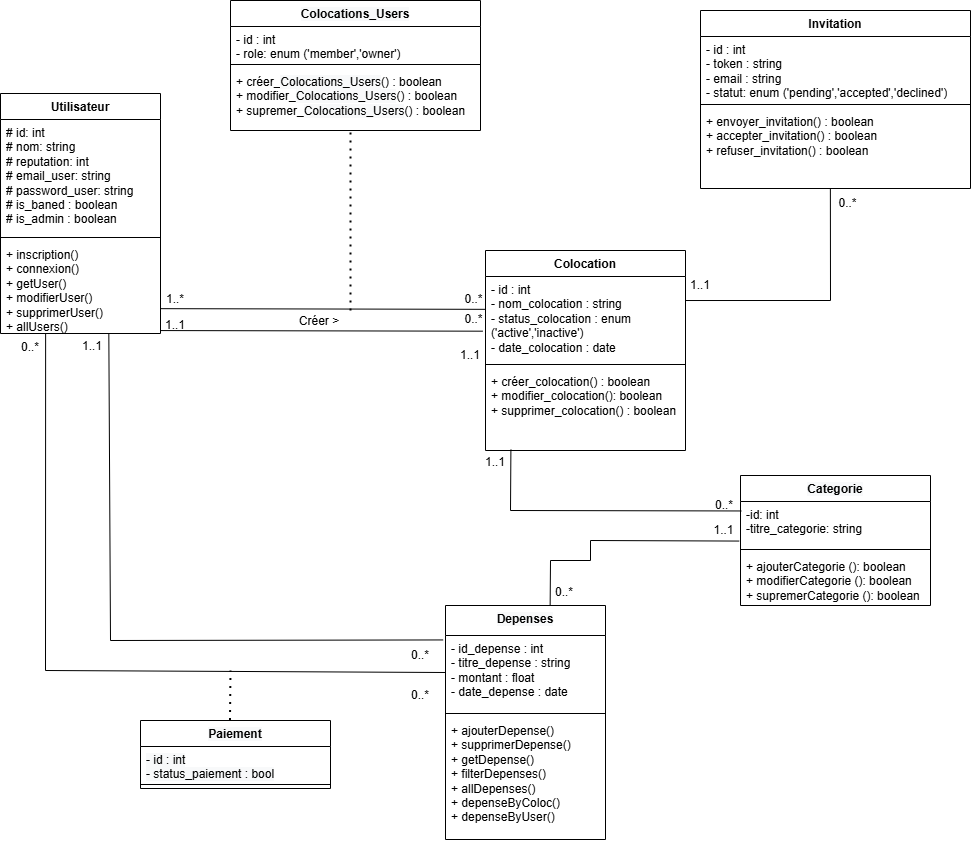

The diagram above was exported from draw.io. Its source (the exported page's mxGraphModel, read from the mxfile embedded in the PNG):
<mxGraphModel dx="1464" dy="806" grid="1" gridSize="10" guides="1" tooltips="1" connect="1" arrows="1" fold="1" page="1" pageScale="1" pageWidth="827" pageHeight="1169" math="0" shadow="0">
  <root>
    <mxCell id="0" />
    <mxCell id="1" parent="0" />
    <mxCell id="O8SW0YHzRb03-Lzsnk3r-1" value="&lt;span style=&quot;font-family: Helvetica, &amp;quot;VP Default&amp;quot;; background-color: rgb(248, 249, 250);&quot;&gt;Depenses&lt;/span&gt;" style="swimlane;fontStyle=1;align=center;verticalAlign=top;childLayout=stackLayout;horizontal=1;startSize=30;horizontalStack=0;resizeParent=1;resizeParentMax=0;resizeLast=0;collapsible=1;marginBottom=0;whiteSpace=wrap;html=1;" vertex="1" parent="1">
      <mxGeometry x="785" y="755" width="160" height="234" as="geometry">
        <mxRectangle x="300" y="290" width="90" height="30" as="alternateBounds" />
      </mxGeometry>
    </mxCell>
    <mxCell id="O8SW0YHzRb03-Lzsnk3r-2" value="- id_depense : int&lt;br&gt;- titre_depense : string&lt;br&gt;- montant : float&lt;br&gt;- date_depense : date" style="text;strokeColor=none;fillColor=none;align=left;verticalAlign=top;spacingLeft=4;spacingRight=4;overflow=hidden;rotatable=0;points=[[0,0.5],[1,0.5]];portConstraint=eastwest;whiteSpace=wrap;html=1;" vertex="1" parent="O8SW0YHzRb03-Lzsnk3r-1">
      <mxGeometry y="30" width="160" height="74" as="geometry" />
    </mxCell>
    <mxCell id="O8SW0YHzRb03-Lzsnk3r-3" value="" style="line;strokeWidth=1;fillColor=none;align=left;verticalAlign=middle;spacingTop=-1;spacingLeft=3;spacingRight=3;rotatable=0;labelPosition=right;points=[];portConstraint=eastwest;strokeColor=inherit;" vertex="1" parent="O8SW0YHzRb03-Lzsnk3r-1">
      <mxGeometry y="104" width="160" height="8" as="geometry" />
    </mxCell>
    <mxCell id="O8SW0YHzRb03-Lzsnk3r-4" value="+ ajouterDepense()&lt;br&gt;+ supprimerDepense()&lt;br&gt;+ getDepense()&lt;br&gt;+ filterDepenses()&lt;br&gt;+ allDepenses()&lt;br&gt;+ depenseByColoc()&lt;br&gt;+ depenseByUser()" style="text;strokeColor=none;fillColor=none;align=left;verticalAlign=top;spacingLeft=4;spacingRight=4;overflow=hidden;rotatable=0;points=[[0,0.5],[1,0.5]];portConstraint=eastwest;whiteSpace=wrap;html=1;" vertex="1" parent="O8SW0YHzRb03-Lzsnk3r-1">
      <mxGeometry y="112" width="160" height="122" as="geometry" />
    </mxCell>
    <mxCell id="O8SW0YHzRb03-Lzsnk3r-5" value="&lt;span style=&quot;font-family: Helvetica, &amp;quot;VP Default&amp;quot;; background-color: rgb(248, 249, 250);&quot;&gt;Categorie&lt;/span&gt;" style="swimlane;fontStyle=1;align=center;verticalAlign=top;childLayout=stackLayout;horizontal=1;startSize=26;horizontalStack=0;resizeParent=1;resizeParentMax=0;resizeLast=0;collapsible=1;marginBottom=0;whiteSpace=wrap;html=1;" vertex="1" parent="1">
      <mxGeometry x="1080" y="625" width="190" height="130" as="geometry" />
    </mxCell>
    <mxCell id="O8SW0YHzRb03-Lzsnk3r-6" value="-id: int&amp;nbsp;&lt;div&gt;-titre_categorie: string&lt;/div&gt;" style="text;strokeColor=none;fillColor=none;align=left;verticalAlign=top;spacingLeft=4;spacingRight=4;overflow=hidden;rotatable=0;points=[[0,0.5],[1,0.5]];portConstraint=eastwest;whiteSpace=wrap;html=1;" vertex="1" parent="O8SW0YHzRb03-Lzsnk3r-5">
      <mxGeometry y="26" width="190" height="44" as="geometry" />
    </mxCell>
    <mxCell id="O8SW0YHzRb03-Lzsnk3r-7" value="" style="line;strokeWidth=1;fillColor=none;align=left;verticalAlign=middle;spacingTop=-1;spacingLeft=3;spacingRight=3;rotatable=0;labelPosition=right;points=[];portConstraint=eastwest;strokeColor=inherit;" vertex="1" parent="O8SW0YHzRb03-Lzsnk3r-5">
      <mxGeometry y="70" width="190" height="8" as="geometry" />
    </mxCell>
    <mxCell id="O8SW0YHzRb03-Lzsnk3r-8" value="+ ajouterCategorie (): boolean&lt;div&gt;+ modifierCategorie (): boolean&lt;/div&gt;&lt;div&gt;+ supremerCategorie (): boolean&lt;/div&gt;" style="text;strokeColor=none;fillColor=none;align=left;verticalAlign=top;spacingLeft=4;spacingRight=4;overflow=hidden;rotatable=0;points=[[0,0.5],[1,0.5]];portConstraint=eastwest;whiteSpace=wrap;html=1;" vertex="1" parent="O8SW0YHzRb03-Lzsnk3r-5">
      <mxGeometry y="78" width="190" height="52" as="geometry" />
    </mxCell>
    <mxCell id="O8SW0YHzRb03-Lzsnk3r-9" value="Colocation" style="swimlane;fontStyle=1;align=center;verticalAlign=top;childLayout=stackLayout;horizontal=1;startSize=26;horizontalStack=0;resizeParent=1;resizeParentMax=0;resizeLast=0;collapsible=1;marginBottom=0;whiteSpace=wrap;html=1;" vertex="1" parent="1">
      <mxGeometry x="825" y="400" width="200" height="200" as="geometry" />
    </mxCell>
    <mxCell id="O8SW0YHzRb03-Lzsnk3r-10" value="- id : int&amp;nbsp;&lt;div&gt;-&amp;nbsp;nom_colocation : string&lt;/div&gt;&lt;div&gt;-&amp;nbsp;status_colocation : enum ('active','inactive')&lt;/div&gt;&lt;div&gt;-&amp;nbsp;date_colocation : date&lt;/div&gt;&lt;div&gt;&lt;br&gt;&lt;/div&gt;" style="text;strokeColor=none;fillColor=none;align=left;verticalAlign=top;spacingLeft=4;spacingRight=4;overflow=hidden;rotatable=0;points=[[0,0.5],[1,0.5]];portConstraint=eastwest;whiteSpace=wrap;html=1;" vertex="1" parent="O8SW0YHzRb03-Lzsnk3r-9">
      <mxGeometry y="26" width="200" height="84" as="geometry" />
    </mxCell>
    <mxCell id="O8SW0YHzRb03-Lzsnk3r-11" value="" style="line;strokeWidth=1;fillColor=none;align=left;verticalAlign=middle;spacingTop=-1;spacingLeft=3;spacingRight=3;rotatable=0;labelPosition=right;points=[];portConstraint=eastwest;strokeColor=inherit;" vertex="1" parent="O8SW0YHzRb03-Lzsnk3r-9">
      <mxGeometry y="110" width="200" height="8" as="geometry" />
    </mxCell>
    <mxCell id="O8SW0YHzRb03-Lzsnk3r-12" value="+ créer_colocation() : boolean&amp;nbsp;&lt;div&gt;+&amp;nbsp;modifier_colocation(): boolean&lt;/div&gt;&lt;div&gt;+&amp;nbsp;supprimer_colocation() : boolean&amp;nbsp;&lt;/div&gt;" style="text;strokeColor=none;fillColor=none;align=left;verticalAlign=top;spacingLeft=4;spacingRight=4;overflow=hidden;rotatable=0;points=[[0,0.5],[1,0.5]];portConstraint=eastwest;whiteSpace=wrap;html=1;" vertex="1" parent="O8SW0YHzRb03-Lzsnk3r-9">
      <mxGeometry y="118" width="200" height="82" as="geometry" />
    </mxCell>
    <mxCell id="O8SW0YHzRb03-Lzsnk3r-13" value="Invitation" style="swimlane;fontStyle=1;align=center;verticalAlign=top;childLayout=stackLayout;horizontal=1;startSize=26;horizontalStack=0;resizeParent=1;resizeParentMax=0;resizeLast=0;collapsible=1;marginBottom=0;whiteSpace=wrap;html=1;" vertex="1" parent="1">
      <mxGeometry x="1040" y="160" width="270" height="178" as="geometry" />
    </mxCell>
    <mxCell id="O8SW0YHzRb03-Lzsnk3r-14" value="- id : int&lt;div&gt;- token : string&lt;br&gt;&lt;div&gt;- email : string&lt;br&gt;&lt;div&gt;- statut: enum ('pending','accepted','declined')&lt;/div&gt;&lt;/div&gt;&lt;/div&gt;" style="text;strokeColor=none;fillColor=none;align=left;verticalAlign=top;spacingLeft=4;spacingRight=4;overflow=hidden;rotatable=0;points=[[0,0.5],[1,0.5]];portConstraint=eastwest;whiteSpace=wrap;html=1;" vertex="1" parent="O8SW0YHzRb03-Lzsnk3r-13">
      <mxGeometry y="26" width="270" height="64" as="geometry" />
    </mxCell>
    <mxCell id="O8SW0YHzRb03-Lzsnk3r-15" value="" style="line;strokeWidth=1;fillColor=none;align=left;verticalAlign=middle;spacingTop=-1;spacingLeft=3;spacingRight=3;rotatable=0;labelPosition=right;points=[];portConstraint=eastwest;strokeColor=inherit;" vertex="1" parent="O8SW0YHzRb03-Lzsnk3r-13">
      <mxGeometry y="90" width="270" height="8" as="geometry" />
    </mxCell>
    <mxCell id="O8SW0YHzRb03-Lzsnk3r-16" value="+ envoyer_invitation() : boolean&lt;div&gt;+ accepter_invitation() : boolean&lt;/div&gt;&lt;div&gt;+ refuser_invitation() : boolean&lt;/div&gt;" style="text;strokeColor=none;fillColor=none;align=left;verticalAlign=top;spacingLeft=4;spacingRight=4;overflow=hidden;rotatable=0;points=[[0,0.5],[1,0.5]];portConstraint=eastwest;whiteSpace=wrap;html=1;" vertex="1" parent="O8SW0YHzRb03-Lzsnk3r-13">
      <mxGeometry y="98" width="270" height="80" as="geometry" />
    </mxCell>
    <mxCell id="O8SW0YHzRb03-Lzsnk3r-17" value="" style="endArrow=none;html=1;rounded=0;exitX=1.002;exitY=0.968;exitDx=0;exitDy=0;exitPerimeter=0;entryX=-0.013;entryY=0.651;entryDx=0;entryDy=0;entryPerimeter=0;" edge="1" parent="1" source="O8SW0YHzRb03-Lzsnk3r-28" target="O8SW0YHzRb03-Lzsnk3r-10">
      <mxGeometry width="50" height="50" relative="1" as="geometry">
        <mxPoint x="505.3199999999997" y="481.03599999999983" as="sourcePoint" />
        <mxPoint x="825" y="470" as="targetPoint" />
      </mxGeometry>
    </mxCell>
    <mxCell id="O8SW0YHzRb03-Lzsnk3r-18" value="&lt;span style=&quot;font-family: Helvetica, &amp;quot;VP Default&amp;quot;; background-color: rgb(248, 249, 250);&quot;&gt;Colocations_Users&lt;/span&gt;" style="swimlane;fontStyle=1;align=center;verticalAlign=top;childLayout=stackLayout;horizontal=1;startSize=26;horizontalStack=0;resizeParent=1;resizeParentMax=0;resizeLast=0;collapsible=1;marginBottom=0;whiteSpace=wrap;html=1;" vertex="1" parent="1">
      <mxGeometry x="570" y="150" width="250" height="130" as="geometry" />
    </mxCell>
    <mxCell id="O8SW0YHzRb03-Lzsnk3r-19" value="- id : int&lt;div&gt;- role: enum ('member','owner')&lt;/div&gt;" style="text;strokeColor=none;fillColor=none;align=left;verticalAlign=top;spacingLeft=4;spacingRight=4;overflow=hidden;rotatable=0;points=[[0,0.5],[1,0.5]];portConstraint=eastwest;whiteSpace=wrap;html=1;" vertex="1" parent="O8SW0YHzRb03-Lzsnk3r-18">
      <mxGeometry y="26" width="250" height="34" as="geometry" />
    </mxCell>
    <mxCell id="O8SW0YHzRb03-Lzsnk3r-20" value="" style="line;strokeWidth=1;fillColor=none;align=left;verticalAlign=middle;spacingTop=-1;spacingLeft=3;spacingRight=3;rotatable=0;labelPosition=right;points=[];portConstraint=eastwest;strokeColor=inherit;" vertex="1" parent="O8SW0YHzRb03-Lzsnk3r-18">
      <mxGeometry y="60" width="250" height="8" as="geometry" />
    </mxCell>
    <mxCell id="O8SW0YHzRb03-Lzsnk3r-21" value="+ créer_&lt;span style=&quot;font-family: Helvetica, &amp;quot;VP Default&amp;quot;; text-align: center; background-color: rgb(248, 249, 250);&quot;&gt;Colocations_Users&lt;/span&gt;() : boolean&lt;div&gt;+ modifier_&lt;span style=&quot;font-family: Helvetica, &amp;quot;VP Default&amp;quot;; text-align: center; background-color: rgb(248, 249, 250);&quot;&gt;Colocations_Users&lt;/span&gt;() : boolean&lt;/div&gt;&lt;div&gt;+ supremer_&lt;span style=&quot;font-family: Helvetica, &amp;quot;VP Default&amp;quot;; text-align: center; background-color: rgb(248, 249, 250);&quot;&gt;Colocations_Users&lt;/span&gt;() : boolean&lt;/div&gt;" style="text;strokeColor=none;fillColor=none;align=left;verticalAlign=top;spacingLeft=4;spacingRight=4;overflow=hidden;rotatable=0;points=[[0,0.5],[1,0.5]];portConstraint=eastwest;whiteSpace=wrap;html=1;" vertex="1" parent="O8SW0YHzRb03-Lzsnk3r-18">
      <mxGeometry y="68" width="250" height="62" as="geometry" />
    </mxCell>
    <mxCell id="O8SW0YHzRb03-Lzsnk3r-22" value="1..1" style="text;html=1;whiteSpace=wrap;strokeColor=none;fillColor=none;align=center;verticalAlign=middle;rounded=0;" vertex="1" parent="1">
      <mxGeometry x="505" y="465" width="20" height="19" as="geometry" />
    </mxCell>
    <mxCell id="O8SW0YHzRb03-Lzsnk3r-23" value="0..*" style="text;html=1;whiteSpace=wrap;strokeColor=none;fillColor=none;align=center;verticalAlign=middle;rounded=0;" vertex="1" parent="1">
      <mxGeometry x="802" y="454" width="23" height="30" as="geometry" />
    </mxCell>
    <mxCell id="O8SW0YHzRb03-Lzsnk3r-24" value="" style="endArrow=none;html=1;rounded=0;entryX=0.654;entryY=0;entryDx=0;entryDy=0;exitX=-0.007;exitY=0.899;exitDx=0;exitDy=0;entryPerimeter=0;exitPerimeter=0;" edge="1" parent="1" source="O8SW0YHzRb03-Lzsnk3r-6" target="O8SW0YHzRb03-Lzsnk3r-1">
      <mxGeometry width="50" height="50" relative="1" as="geometry">
        <mxPoint x="857" y="839" as="sourcePoint" />
        <mxPoint x="907" y="789" as="targetPoint" />
        <Array as="points">
          <mxPoint x="930" y="690" />
          <mxPoint x="930" y="710" />
          <mxPoint x="890" y="710" />
        </Array>
      </mxGeometry>
    </mxCell>
    <mxCell id="O8SW0YHzRb03-Lzsnk3r-25" value="Utilisateur" style="swimlane;fontStyle=1;align=center;verticalAlign=top;childLayout=stackLayout;horizontal=1;startSize=26;horizontalStack=0;resizeParent=1;resizeParentMax=0;resizeLast=0;collapsible=1;marginBottom=0;whiteSpace=wrap;html=1;" vertex="1" parent="1">
      <mxGeometry x="340" y="243" width="160" height="240" as="geometry">
        <mxRectangle x="300" y="290" width="90" height="30" as="alternateBounds" />
      </mxGeometry>
    </mxCell>
    <mxCell id="O8SW0YHzRb03-Lzsnk3r-26" value="# id: int&lt;br&gt;# nom: string&lt;br&gt;# reputation: int&lt;br&gt;# email_user: string&lt;br&gt;# password_user: string&lt;div&gt;&lt;div&gt;&lt;span style=&quot;background-color: transparent; color: light-dark(rgb(0, 0, 0), rgb(255, 255, 255));&quot;&gt;# is_baned : boolean&lt;/span&gt;&lt;/div&gt;&lt;/div&gt;&lt;div&gt;# is_admin : boolean&lt;/div&gt;" style="text;strokeColor=none;fillColor=none;align=left;verticalAlign=top;spacingLeft=4;spacingRight=4;overflow=hidden;rotatable=0;points=[[0,0.5],[1,0.5]];portConstraint=eastwest;whiteSpace=wrap;html=1;" vertex="1" parent="O8SW0YHzRb03-Lzsnk3r-25">
      <mxGeometry y="26" width="160" height="114" as="geometry" />
    </mxCell>
    <mxCell id="O8SW0YHzRb03-Lzsnk3r-27" value="" style="line;strokeWidth=1;fillColor=none;align=left;verticalAlign=middle;spacingTop=-1;spacingLeft=3;spacingRight=3;rotatable=0;labelPosition=right;points=[];portConstraint=eastwest;strokeColor=inherit;" vertex="1" parent="O8SW0YHzRb03-Lzsnk3r-25">
      <mxGeometry y="140" width="160" height="8" as="geometry" />
    </mxCell>
    <mxCell id="O8SW0YHzRb03-Lzsnk3r-28" value="+ inscription()&lt;br&gt;+ connexion()&lt;br&gt;+ getUser()&lt;br&gt;+ modifierUser()&lt;br&gt;+ supprimerUser()&lt;br&gt;+ allUsers()" style="text;strokeColor=none;fillColor=none;align=left;verticalAlign=top;spacingLeft=4;spacingRight=4;overflow=hidden;rotatable=0;points=[[0,0.5],[1,0.5]];portConstraint=eastwest;whiteSpace=wrap;html=1;" vertex="1" parent="O8SW0YHzRb03-Lzsnk3r-25">
      <mxGeometry y="148" width="160" height="92" as="geometry" />
    </mxCell>
    <mxCell id="O8SW0YHzRb03-Lzsnk3r-29" value="&lt;span style=&quot;font-family: Helvetica, &amp;quot;VP Default&amp;quot;; background-color: rgb(248, 249, 250);&quot;&gt;Paiement&lt;/span&gt;" style="swimlane;fontStyle=1;align=center;verticalAlign=top;childLayout=stackLayout;horizontal=1;startSize=26;horizontalStack=0;resizeParent=1;resizeParentMax=0;resizeLast=0;collapsible=1;marginBottom=0;whiteSpace=wrap;html=1;" vertex="1" parent="1">
      <mxGeometry x="480" y="870" width="190" height="68" as="geometry" />
    </mxCell>
    <mxCell id="O8SW0YHzRb03-Lzsnk3r-30" value="&lt;div&gt;&lt;span style=&quot;font-family: Helvetica, &amp;quot;VP Default&amp;quot;; text-wrap-mode: nowrap; background-color: rgb(248, 249, 250);&quot;&gt;- id : int&lt;/span&gt;&lt;/div&gt;&lt;span style=&quot;font-family: Helvetica, &amp;quot;VP Default&amp;quot;; text-wrap-mode: nowrap; background-color: rgb(248, 249, 250);&quot;&gt;- status_paiement : bool&lt;/span&gt;" style="text;strokeColor=none;fillColor=none;align=left;verticalAlign=top;spacingLeft=4;spacingRight=4;overflow=hidden;rotatable=0;points=[[0,0.5],[1,0.5]];portConstraint=eastwest;whiteSpace=wrap;html=1;" vertex="1" parent="O8SW0YHzRb03-Lzsnk3r-29">
      <mxGeometry y="26" width="190" height="34" as="geometry" />
    </mxCell>
    <mxCell id="O8SW0YHzRb03-Lzsnk3r-31" value="" style="line;strokeWidth=1;fillColor=none;align=left;verticalAlign=middle;spacingTop=-1;spacingLeft=3;spacingRight=3;rotatable=0;labelPosition=right;points=[];portConstraint=eastwest;strokeColor=inherit;" vertex="1" parent="O8SW0YHzRb03-Lzsnk3r-29">
      <mxGeometry y="60" width="190" height="8" as="geometry" />
    </mxCell>
    <mxCell id="O8SW0YHzRb03-Lzsnk3r-32" value="" style="endArrow=none;html=1;rounded=0;entryX=0.127;entryY=0.99;entryDx=0;entryDy=0;entryPerimeter=0;exitX=0.004;exitY=0.215;exitDx=0;exitDy=0;exitPerimeter=0;" edge="1" parent="1" source="O8SW0YHzRb03-Lzsnk3r-6" target="O8SW0YHzRb03-Lzsnk3r-12">
      <mxGeometry width="50" height="50" relative="1" as="geometry">
        <mxPoint x="990" y="630" as="sourcePoint" />
        <mxPoint x="705" y="690" as="targetPoint" />
        <Array as="points">
          <mxPoint x="850" y="660" />
        </Array>
      </mxGeometry>
    </mxCell>
    <mxCell id="O8SW0YHzRb03-Lzsnk3r-33" value="" style="endArrow=none;html=1;rounded=0;entryX=0.481;entryY=1.008;entryDx=0;entryDy=0;exitX=1.001;exitY=0.286;exitDx=0;exitDy=0;entryPerimeter=0;exitPerimeter=0;" edge="1" parent="1" source="O8SW0YHzRb03-Lzsnk3r-10" target="O8SW0YHzRb03-Lzsnk3r-16">
      <mxGeometry width="50" height="50" relative="1" as="geometry">
        <mxPoint x="1265" y="615" as="sourcePoint" />
        <mxPoint x="1120" y="460" as="targetPoint" />
        <Array as="points">
          <mxPoint x="1170" y="450" />
        </Array>
      </mxGeometry>
    </mxCell>
    <mxCell id="O8SW0YHzRb03-Lzsnk3r-34" value="1..1" style="text;html=1;whiteSpace=wrap;strokeColor=none;fillColor=none;align=center;verticalAlign=middle;rounded=0;" vertex="1" parent="1">
      <mxGeometry x="1010" y="420" width="60" height="30" as="geometry" />
    </mxCell>
    <mxCell id="O8SW0YHzRb03-Lzsnk3r-35" value="0..*" style="text;html=1;whiteSpace=wrap;strokeColor=none;fillColor=none;align=center;verticalAlign=middle;rounded=0;" vertex="1" parent="1">
      <mxGeometry x="1177" y="338" width="21" height="30" as="geometry" />
    </mxCell>
    <mxCell id="O8SW0YHzRb03-Lzsnk3r-36" value="1..1" style="text;html=1;whiteSpace=wrap;strokeColor=none;fillColor=none;align=center;verticalAlign=middle;rounded=0;" vertex="1" parent="1">
      <mxGeometry x="1057" y="670" width="13" height="19" as="geometry" />
    </mxCell>
    <mxCell id="O8SW0YHzRb03-Lzsnk3r-37" value="0..*" style="text;html=1;whiteSpace=wrap;strokeColor=none;fillColor=none;align=center;verticalAlign=middle;rounded=0;" vertex="1" parent="1">
      <mxGeometry x="894" y="730" width="20" height="25" as="geometry" />
    </mxCell>
    <mxCell id="O8SW0YHzRb03-Lzsnk3r-38" value="0..*" style="text;html=1;whiteSpace=wrap;strokeColor=none;fillColor=none;align=center;verticalAlign=middle;rounded=0;" vertex="1" parent="1">
      <mxGeometry x="1033.5" y="640" width="60" height="30" as="geometry" />
    </mxCell>
    <mxCell id="O8SW0YHzRb03-Lzsnk3r-39" value="0..*" style="text;html=1;whiteSpace=wrap;strokeColor=none;fillColor=none;align=center;verticalAlign=middle;rounded=0;" vertex="1" parent="1">
      <mxGeometry x="730" y="790" width="60" height="30" as="geometry" />
    </mxCell>
    <mxCell id="O8SW0YHzRb03-Lzsnk3r-40" value="" style="endArrow=none;html=1;rounded=0;exitX=0;exitY=0.5;exitDx=0;exitDy=0;entryX=0.282;entryY=0.996;entryDx=0;entryDy=0;entryPerimeter=0;" edge="1" parent="1" source="O8SW0YHzRb03-Lzsnk3r-2" target="O8SW0YHzRb03-Lzsnk3r-28">
      <mxGeometry width="50" height="50" relative="1" as="geometry">
        <mxPoint x="744" y="890" as="sourcePoint" />
        <mxPoint x="385" y="480" as="targetPoint" />
        <Array as="points">
          <mxPoint x="385" y="820" />
        </Array>
      </mxGeometry>
    </mxCell>
    <mxCell id="O8SW0YHzRb03-Lzsnk3r-41" value="1..1" style="text;html=1;whiteSpace=wrap;strokeColor=none;fillColor=none;align=center;verticalAlign=middle;rounded=0;" vertex="1" parent="1">
      <mxGeometry x="420" y="486" width="24" height="20" as="geometry" />
    </mxCell>
    <mxCell id="O8SW0YHzRb03-Lzsnk3r-42" value="1..1" style="text;html=1;whiteSpace=wrap;strokeColor=none;fillColor=none;align=center;verticalAlign=middle;rounded=0;" vertex="1" parent="1">
      <mxGeometry x="780" y="490" width="60" height="30" as="geometry" />
    </mxCell>
    <mxCell id="O8SW0YHzRb03-Lzsnk3r-43" value="" style="endArrow=none;html=1;rounded=0;exitX=1.001;exitY=0.73;exitDx=0;exitDy=0;exitPerimeter=0;entryX=1.014;entryY=0.161;entryDx=0;entryDy=0;entryPerimeter=0;" edge="1" parent="1" source="O8SW0YHzRb03-Lzsnk3r-28" target="O8SW0YHzRb03-Lzsnk3r-23">
      <mxGeometry width="50" height="50" relative="1" as="geometry">
        <mxPoint x="505" y="459.73" as="sourcePoint" />
        <mxPoint x="822" y="459.73" as="targetPoint" />
      </mxGeometry>
    </mxCell>
    <mxCell id="O8SW0YHzRb03-Lzsnk3r-44" value="1..*" style="text;html=1;whiteSpace=wrap;strokeColor=none;fillColor=none;align=center;verticalAlign=middle;rounded=0;" vertex="1" parent="1">
      <mxGeometry x="505" y="444" width="20" height="10" as="geometry" />
    </mxCell>
    <mxCell id="O8SW0YHzRb03-Lzsnk3r-45" value="0..*" style="text;html=1;whiteSpace=wrap;strokeColor=none;fillColor=none;align=center;verticalAlign=middle;rounded=0;" vertex="1" parent="1">
      <mxGeometry x="802" y="434" width="23" height="30" as="geometry" />
    </mxCell>
    <mxCell id="O8SW0YHzRb03-Lzsnk3r-46" value="Créer &amp;gt;" style="text;html=1;whiteSpace=wrap;strokeColor=none;fillColor=none;align=center;verticalAlign=middle;rounded=0;" vertex="1" parent="1">
      <mxGeometry x="629" y="456" width="60" height="30" as="geometry" />
    </mxCell>
    <mxCell id="O8SW0YHzRb03-Lzsnk3r-47" value="" style="endArrow=none;dashed=1;html=1;dashPattern=1 3;strokeWidth=2;rounded=0;" edge="1" parent="1">
      <mxGeometry width="50" height="50" relative="1" as="geometry">
        <mxPoint x="690" y="460" as="sourcePoint" />
        <mxPoint x="690" y="280" as="targetPoint" />
      </mxGeometry>
    </mxCell>
    <mxCell id="O8SW0YHzRb03-Lzsnk3r-48" value="" style="endArrow=none;dashed=1;html=1;dashPattern=1 3;strokeWidth=2;rounded=0;exitX=0.471;exitY=-0.006;exitDx=0;exitDy=0;exitPerimeter=0;" edge="1" parent="1" source="O8SW0YHzRb03-Lzsnk3r-29">
      <mxGeometry width="50" height="50" relative="1" as="geometry">
        <mxPoint x="564.44" y="1000" as="sourcePoint" />
        <mxPoint x="570" y="820" as="targetPoint" />
      </mxGeometry>
    </mxCell>
    <mxCell id="O8SW0YHzRb03-Lzsnk3r-49" value="" style="endArrow=none;html=1;rounded=0;exitX=-0.015;exitY=0.06;exitDx=0;exitDy=0;entryX=0.677;entryY=0.997;entryDx=0;entryDy=0;entryPerimeter=0;exitPerimeter=0;" edge="1" parent="1" source="O8SW0YHzRb03-Lzsnk3r-2" target="O8SW0YHzRb03-Lzsnk3r-28">
      <mxGeometry width="50" height="50" relative="1" as="geometry">
        <mxPoint x="820" y="825" as="sourcePoint" />
        <mxPoint x="420" y="486" as="targetPoint" />
        <Array as="points">
          <mxPoint x="450" y="790" />
        </Array>
      </mxGeometry>
    </mxCell>
    <mxCell id="O8SW0YHzRb03-Lzsnk3r-50" value="0..*" style="text;html=1;whiteSpace=wrap;strokeColor=none;fillColor=none;align=center;verticalAlign=middle;rounded=0;" vertex="1" parent="1">
      <mxGeometry x="730" y="830" width="60" height="30" as="geometry" />
    </mxCell>
    <mxCell id="O8SW0YHzRb03-Lzsnk3r-51" value="0..*" style="text;html=1;whiteSpace=wrap;strokeColor=none;fillColor=none;align=center;verticalAlign=middle;rounded=0;" vertex="1" parent="1">
      <mxGeometry x="340" y="482" width="60" height="30" as="geometry" />
    </mxCell>
    <mxCell id="O8SW0YHzRb03-Lzsnk3r-52" value="1..1" style="text;html=1;whiteSpace=wrap;strokeColor=none;fillColor=none;align=center;verticalAlign=middle;rounded=0;" vertex="1" parent="1">
      <mxGeometry x="805" y="597" width="60" height="30" as="geometry" />
    </mxCell>
  </root>
</mxGraphModel>